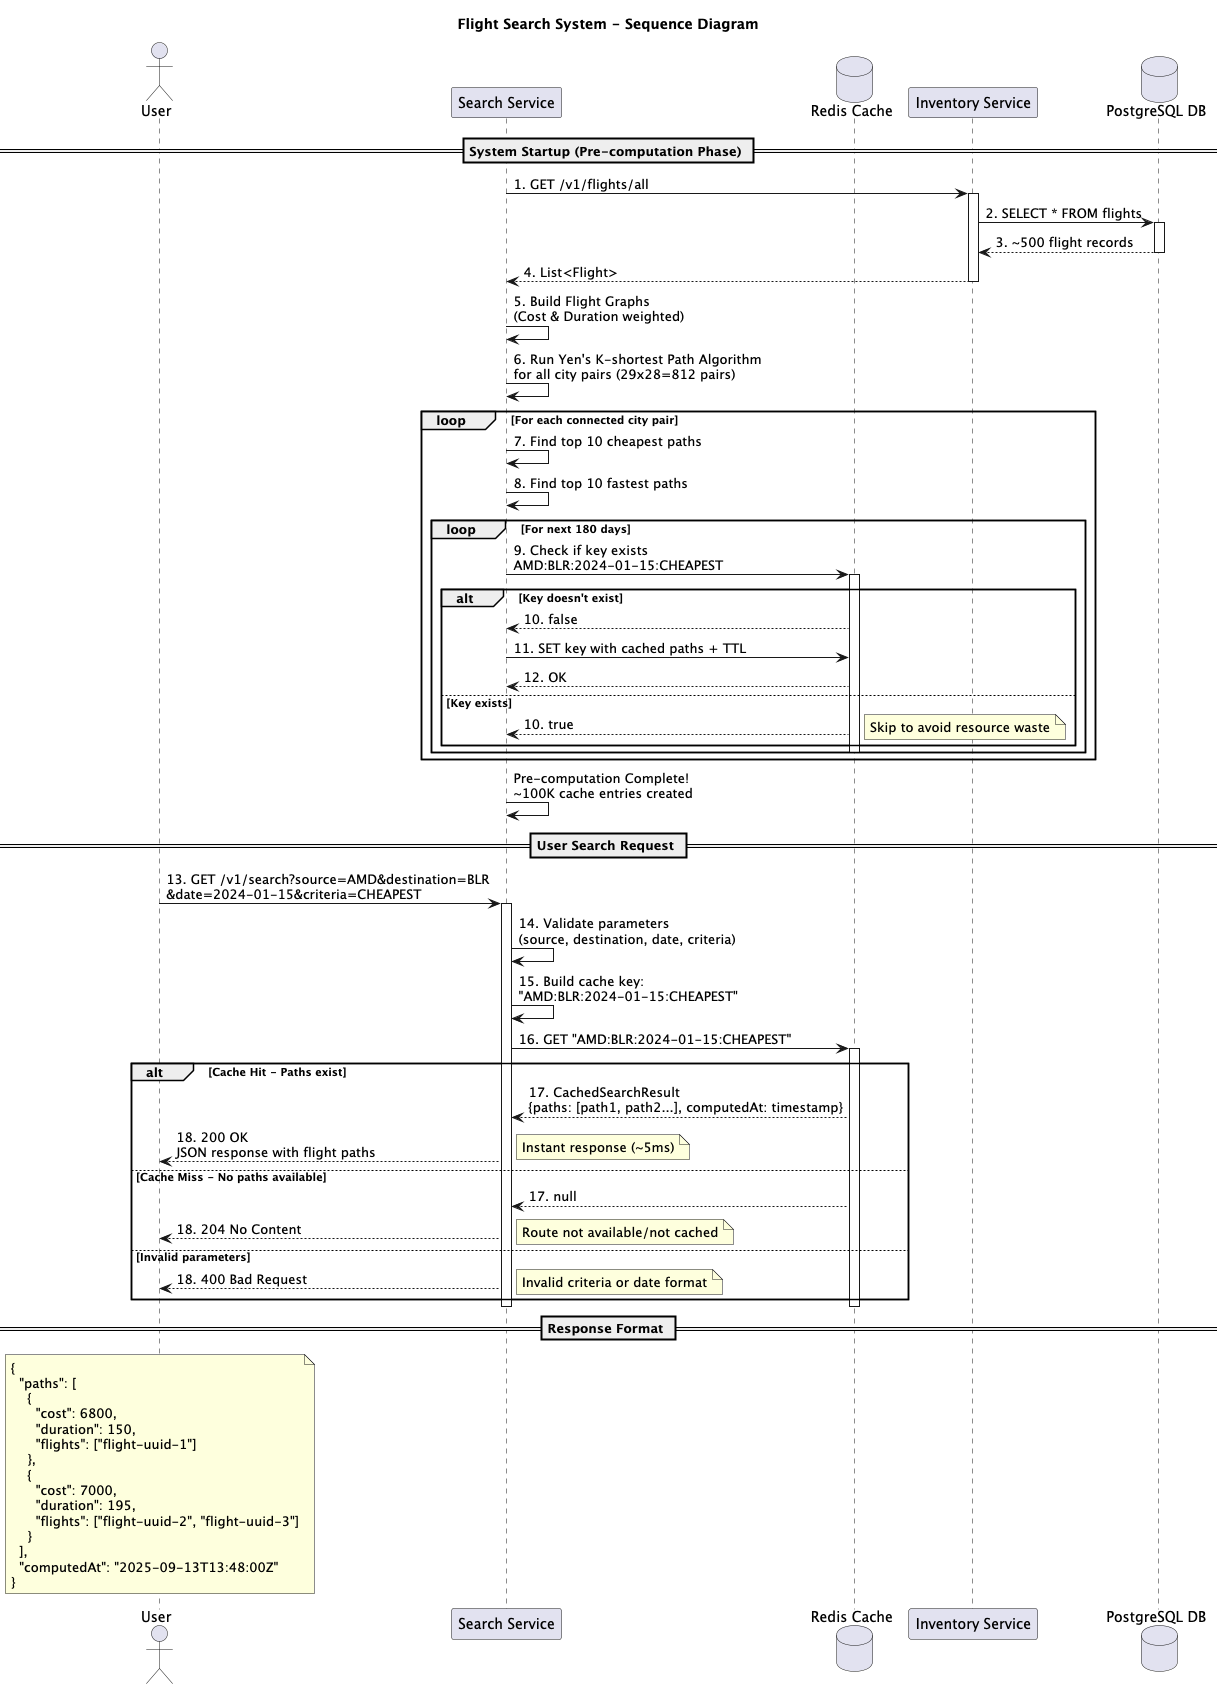

The diagram above was rendered by PlantUML. Its source (embedded in the PNG):
@startuml Flight Search Sequence Diagram

title Flight Search System - Sequence Diagram

actor User
participant "Search Service" as SearchService
database "Redis Cache" as Redis
participant "Inventory Service" as InventoryService
database "PostgreSQL DB" as Database

== System Startup (Pre-computation Phase) ==

SearchService -> InventoryService: 1. GET /v1/flights/all
activate InventoryService
InventoryService -> Database: 2. SELECT * FROM flights
activate Database
Database --> InventoryService: 3. ~500 flight records
deactivate Database
InventoryService --> SearchService: 4. List<Flight>
deactivate InventoryService

SearchService -> SearchService: 5. Build Flight Graphs\n(Cost & Duration weighted)

SearchService -> SearchService: 6. Run Yen's K-shortest Path Algorithm\nfor all city pairs (29x28=812 pairs)

loop For each connected city pair
    SearchService -> SearchService: 7. Find top 10 cheapest paths
    SearchService -> SearchService: 8. Find top 10 fastest paths
    
    loop For next 180 days
        SearchService -> Redis: 9. Check if key exists\nAMD:BLR:2024-01-15:CHEAPEST
        activate Redis
        
        alt Key doesn't exist
            Redis --> SearchService: 10. false
            SearchService -> Redis: 11. SET key with cached paths + TTL
            Redis --> SearchService: 12. OK
        else Key exists
            Redis --> SearchService: 10. true
            note right: Skip to avoid resource waste
        end
        deactivate Redis
    end
end

SearchService -> SearchService: Pre-computation Complete!\n~100K cache entries created

== User Search Request ==

User -> SearchService: 13. GET /v1/search?source=AMD&destination=BLR\n&date=2024-01-15&criteria=CHEAPEST
activate SearchService

SearchService -> SearchService: 14. Validate parameters\n(source, destination, date, criteria)

SearchService -> SearchService: 15. Build cache key:\n"AMD:BLR:2024-01-15:CHEAPEST"

SearchService -> Redis: 16. GET "AMD:BLR:2024-01-15:CHEAPEST"
activate Redis

alt Cache Hit - Paths exist
    Redis --> SearchService: 17. CachedSearchResult\n{paths: [path1, path2...], computedAt: timestamp}
    SearchService --> User: 18. 200 OK\nJSON response with flight paths
    note right: Instant response (~5ms)
    
else Cache Miss - No paths available  
    Redis --> SearchService: 17. null
    SearchService --> User: 18. 204 No Content
    note right: Route not available/not cached
    
else Invalid parameters
    SearchService --> User: 18. 400 Bad Request
    note right: Invalid criteria or date format
end

deactivate Redis
deactivate SearchService

== Response Format ==

note over User
{
  "paths": [
    {
      "cost": 6800,
      "duration": 150,
      "flights": ["flight-uuid-1"]
    },
    {
      "cost": 7000,
      "duration": 195, 
      "flights": ["flight-uuid-2", "flight-uuid-3"]
    }
  ],
  "computedAt": "2025-09-13T13:48:00Z"
}
end note

@enduml